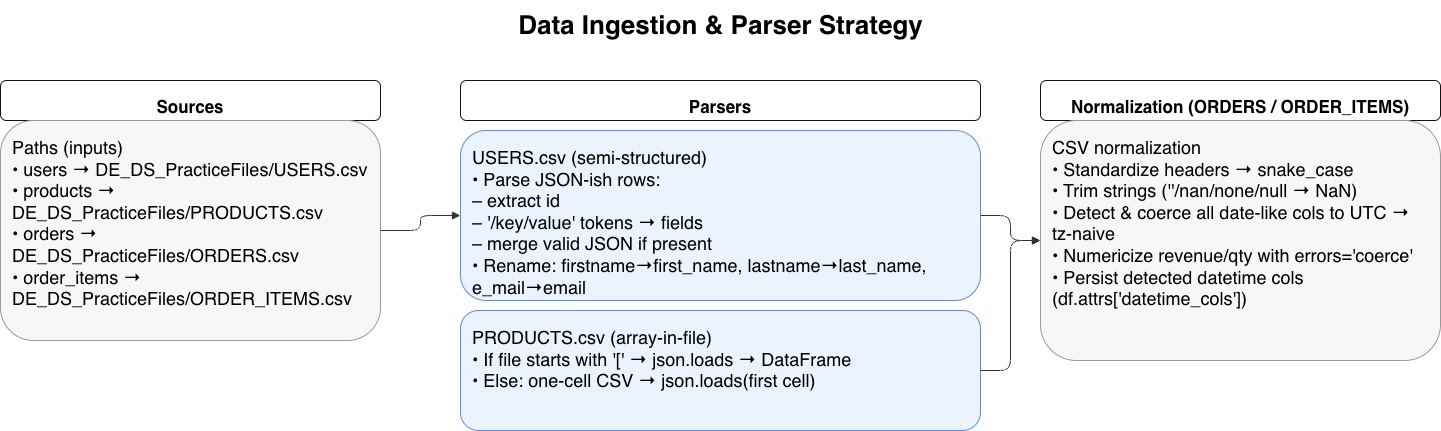

The diagram above was exported from draw.io. Its source (the exported page's mxGraphModel, read from the mxfile embedded in the PNG):
<mxGraphModel dx="1944" dy="1072" grid="1" gridSize="10" guides="1" tooltips="1" connect="1" arrows="1" fold="1" page="1" pageScale="1" pageWidth="1600" pageHeight="900" math="0" shadow="0">
  <root>
    <mxCell id="0" />
    <mxCell id="1" parent="0" />
    <mxCell id="title" value="Data Ingestion &amp; Parser Strategy" style="text;html=1;strokeColor=none;fillColor=none;fontSize=26;fontStyle=1;align=center;verticalAlign=middle;" parent="1" vertex="1">
      <mxGeometry x="250" y="20" width="1100" height="50" as="geometry" />
    </mxCell>
    <mxCell id="sourcesHdr" value="Sources" style="rounded=1;whiteSpace=wrap;html=1;fontStyle=1;align=center;verticalAlign=top;spacing=12;fillColor=#ffffff;strokeColor=#111111;fontSize=17;" parent="1" vertex="1">
      <mxGeometry x="80" y="100" width="380" height="40" as="geometry" />
    </mxCell>
    <mxCell id="sourcesBox" value="Paths (inputs)&#10;• users → DE_DS_PracticeFiles/USERS.csv&#10;• products → DE_DS_PracticeFiles/PRODUCTS.csv&#10;• orders → DE_DS_PracticeFiles/ORDERS.csv&#10;• order_items → DE_DS_PracticeFiles/ORDER_ITEMS.csv" style="rounded=1;whiteSpace=wrap;html=1;align=left;verticalAlign=top;spacing=12;fillColor=#f7f7f7;strokeColor=#999999;fontSize=18;" parent="1" vertex="1">
      <mxGeometry x="80" y="140" width="380" height="220" as="geometry" />
    </mxCell>
    <mxCell id="parsersHdr" value="Parsers" style="rounded=1;whiteSpace=wrap;html=1;fontStyle=1;align=center;verticalAlign=top;spacing=12;fillColor=#ffffff;strokeColor=#111111;fontSize=17;" parent="1" vertex="1">
      <mxGeometry x="540" y="100" width="520" height="40" as="geometry" />
    </mxCell>
    <mxCell id="usersParser" value="USERS.csv (semi-structured)&#10;• Parse JSON-ish rows:&#10;  – extract id&#10;  – '/key/value' tokens → fields&#10;  – merge valid JSON if present&#10;• Rename: firstname→first_name, lastname→last_name, e_mail→email" style="rounded=1;whiteSpace=wrap;html=1;align=left;verticalAlign=top;spacing=12;fillColor=#eaf3ff;strokeColor=#5b8def;fontSize=18;" parent="1" vertex="1">
      <mxGeometry x="540" y="150" width="520" height="170" as="geometry" />
    </mxCell>
    <mxCell id="productsParser" value="PRODUCTS.csv (array-in-file)&#10;• If file starts with '[' → json.loads → DataFrame&#10;• Else: one-cell CSV → json.loads(first cell)" style="rounded=1;whiteSpace=wrap;html=1;align=left;verticalAlign=top;spacing=12;fillColor=#eaf3ff;strokeColor=#5b8def;fontSize=18;" parent="1" vertex="1">
      <mxGeometry x="540" y="330" width="520" height="120" as="geometry" />
    </mxCell>
    <mxCell id="normHdr" value="Normalization (ORDERS / ORDER_ITEMS)" style="rounded=1;whiteSpace=wrap;html=1;fontStyle=1;align=center;verticalAlign=top;spacing=12;fillColor=#ffffff;strokeColor=#111111;fontSize=17;" parent="1" vertex="1">
      <mxGeometry x="1120" y="100" width="400" height="40" as="geometry" />
    </mxCell>
    <mxCell id="normBox" value="CSV normalization&#10;• Standardize headers → snake_case&#10;• Trim strings (''/nan/none/null → NaN)&#10;• Detect &amp;amp; coerce all date-like cols to UTC → tz-naive&#10;• Numericize revenue/qty with errors='coerce'&#10;• Persist detected datetime cols (df.attrs['datetime_cols'])" style="rounded=1;whiteSpace=wrap;html=1;align=left;verticalAlign=top;spacing=12;fillColor=#f7f7f7;strokeColor=#999999;fontSize=18;" parent="1" vertex="1">
      <mxGeometry x="1120" y="140" width="400" height="240" as="geometry" />
    </mxCell>
    <mxCell id="arrow1" style="edgeStyle=elbowEdgeStyle;curved=0;endArrow=block;endFill=1;strokeColor=#333333;fontSize=18;" parent="1" source="sourcesBox" target="usersParser" edge="1">
      <mxGeometry relative="1" as="geometry" />
    </mxCell>
    <mxCell id="arrow2" style="edgeStyle=elbowEdgeStyle;curved=0;endArrow=block;endFill=1;strokeColor=#333333;fontSize=18;" parent="1" source="usersParser" target="normBox" edge="1">
      <mxGeometry relative="1" as="geometry" />
    </mxCell>
    <mxCell id="arrow3" style="edgeStyle=elbowEdgeStyle;curved=0;endArrow=block;endFill=1;strokeColor=#333333;fontSize=18;" parent="1" source="productsParser" target="normBox" edge="1">
      <mxGeometry relative="1" as="geometry" />
    </mxCell>
  </root>
</mxGraphModel>